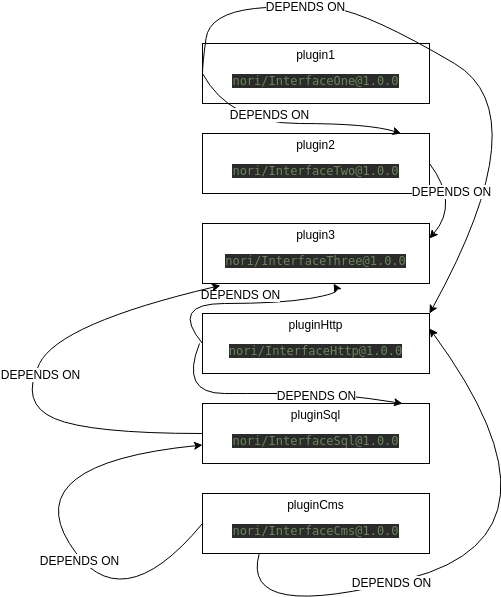

The diagram above was exported from draw.io. Its source (the exported page's mxGraphModel, read from the mxfile embedded in the PNG):
<mxGraphModel dx="1355" dy="729" grid="1" gridSize="10" guides="1" tooltips="1" connect="1" arrows="1" fold="1" page="1" pageScale="1" pageWidth="827" pageHeight="1169" math="0" shadow="0">
  <root>
    <mxCell id="0" />
    <mxCell id="1" parent="0" />
    <mxCell id="Mb_dR1OUN00MmmIYzumh-1" value="plugin1&lt;br&gt;&lt;pre style=&quot;color: rgb(169 , 183 , 198) ; font-size: 9pt ; background-color: rgb(43 , 43 , 43) ; font-family: &amp;#34;dejavu sans mono&amp;#34;&quot;&gt;&lt;span style=&quot;color: rgb(106 , 135 , 89)&quot;&gt;nori/InterfaceOne@1.0.0&lt;/span&gt;&lt;/pre&gt;" style="rounded=0;whiteSpace=wrap;html=1;" parent="1" vertex="1">
      <mxGeometry x="373" y="130" width="227" height="60" as="geometry" />
    </mxCell>
    <mxCell id="Mb_dR1OUN00MmmIYzumh-2" value="plugin2&lt;br&gt;&lt;pre style=&quot;color: rgb(169 , 183 , 198) ; font-size: 9pt ; background-color: rgb(43 , 43 , 43) ; font-family: &amp;#34;dejavu sans mono&amp;#34;&quot;&gt;&lt;span style=&quot;color: rgb(106 , 135 , 89)&quot;&gt;nori/InterfaceTwo@1.0.0&lt;/span&gt;&lt;/pre&gt;" style="rounded=0;whiteSpace=wrap;html=1;" parent="1" vertex="1">
      <mxGeometry x="373" y="220" width="227" height="60" as="geometry" />
    </mxCell>
    <mxCell id="Mb_dR1OUN00MmmIYzumh-5" value="plugin3&lt;br&gt;&lt;pre style=&quot;color: rgb(169 , 183 , 198) ; font-size: 9pt ; background-color: rgb(43 , 43 , 43) ; font-family: &amp;#34;dejavu sans mono&amp;#34;&quot;&gt;&lt;span style=&quot;color: rgb(106 , 135 , 89)&quot;&gt;nori/InterfaceThree@1.0.0&lt;/span&gt;&lt;/pre&gt;" style="rounded=0;whiteSpace=wrap;html=1;" parent="1" vertex="1">
      <mxGeometry x="373" y="310" width="227" height="60" as="geometry" />
    </mxCell>
    <mxCell id="Mb_dR1OUN00MmmIYzumh-6" value="pluginHttp&lt;br&gt;&lt;pre style=&quot;color: rgb(169 , 183 , 198) ; font-size: 9pt ; background-color: rgb(43 , 43 , 43) ; font-family: &amp;#34;dejavu sans mono&amp;#34;&quot;&gt;&lt;span style=&quot;color: rgb(106 , 135 , 89)&quot;&gt;nori/InterfaceHttp@1.0.0&lt;/span&gt;&lt;/pre&gt;" style="rounded=0;whiteSpace=wrap;html=1;" parent="1" vertex="1">
      <mxGeometry x="373" y="400" width="227" height="60" as="geometry" />
    </mxCell>
    <mxCell id="Mb_dR1OUN00MmmIYzumh-15" value="Text" style="text;html=1;align=center;verticalAlign=middle;resizable=0;points=[];autosize=1;fontColor=#FFFFFF;" parent="1" vertex="1">
      <mxGeometry x="606" y="260" width="40" height="20" as="geometry" />
    </mxCell>
    <mxCell id="PGa90SF6oy_zPqkGrfZM-2" value="pluginSql&lt;br&gt;&lt;pre style=&quot;color: rgb(169 , 183 , 198) ; font-size: 9pt ; background-color: rgb(43 , 43 , 43) ; font-family: &amp;#34;dejavu sans mono&amp;#34;&quot;&gt;&lt;span style=&quot;color: rgb(106 , 135 , 89)&quot;&gt;nori/InterfaceSql@1.0.0&lt;/span&gt;&lt;/pre&gt;" style="rounded=0;whiteSpace=wrap;html=1;" parent="1" vertex="1">
      <mxGeometry x="373" y="490" width="227" height="60" as="geometry" />
    </mxCell>
    <mxCell id="PGa90SF6oy_zPqkGrfZM-5" value="pluginCms&lt;br&gt;&lt;pre style=&quot;color: rgb(169 , 183 , 198) ; font-size: 9pt ; background-color: rgb(43 , 43 , 43) ; font-family: &amp;#34;dejavu sans mono&amp;#34;&quot;&gt;&lt;span style=&quot;color: rgb(106 , 135 , 89)&quot;&gt;nori/InterfaceCms@1.0.0&lt;/span&gt;&lt;/pre&gt;" style="rounded=0;whiteSpace=wrap;html=1;" parent="1" vertex="1">
      <mxGeometry x="373" y="580" width="227" height="60" as="geometry" />
    </mxCell>
    <mxCell id="PGa90SF6oy_zPqkGrfZM-12" value="" style="curved=1;endArrow=classic;html=1;exitX=0;exitY=0.5;exitDx=0;exitDy=0;entryX=0.875;entryY=0;entryDx=0;entryDy=0;entryPerimeter=0;" parent="1" source="Mb_dR1OUN00MmmIYzumh-1" target="Mb_dR1OUN00MmmIYzumh-2" edge="1">
      <mxGeometry width="50" height="50" relative="1" as="geometry">
        <mxPoint x="440" y="80" as="sourcePoint" />
        <mxPoint x="860" y="80" as="targetPoint" />
        <Array as="points">
          <mxPoint x="400" y="210" />
          <mxPoint x="540" y="210" />
        </Array>
      </mxGeometry>
    </mxCell>
    <mxCell id="PGa90SF6oy_zPqkGrfZM-13" value="DEPENDS ON" style="text;html=1;align=center;verticalAlign=middle;resizable=0;points=[];labelBackgroundColor=#ffffff;" parent="PGa90SF6oy_zPqkGrfZM-12" vertex="1" connectable="0">
      <mxGeometry x="-0.3951" y="-2" relative="1" as="geometry">
        <mxPoint x="26.82" y="-12" as="offset" />
      </mxGeometry>
    </mxCell>
    <mxCell id="PGa90SF6oy_zPqkGrfZM-15" value="" style="curved=1;endArrow=classic;html=1;exitX=0;exitY=0.5;exitDx=0;exitDy=0;entryX=1;entryY=0;entryDx=0;entryDy=0;" parent="1" source="Mb_dR1OUN00MmmIYzumh-1" target="Mb_dR1OUN00MmmIYzumh-6" edge="1">
      <mxGeometry width="50" height="50" relative="1" as="geometry">
        <mxPoint x="290" y="210" as="sourcePoint" />
        <mxPoint x="870" y="30" as="targetPoint" />
        <Array as="points">
          <mxPoint x="373" y="150" />
          <mxPoint x="380" y="100" />
          <mxPoint x="470" y="90" />
          <mxPoint x="540" y="100" />
          <mxPoint x="710" y="200" />
        </Array>
      </mxGeometry>
    </mxCell>
    <mxCell id="PGa90SF6oy_zPqkGrfZM-16" value="DEPENDS ON" style="text;html=1;align=center;verticalAlign=middle;resizable=0;points=[];labelBackgroundColor=#ffffff;" parent="PGa90SF6oy_zPqkGrfZM-15" vertex="1" connectable="0">
      <mxGeometry x="-0.5139" y="-2" relative="1" as="geometry">
        <mxPoint as="offset" />
      </mxGeometry>
    </mxCell>
    <mxCell id="PGa90SF6oy_zPqkGrfZM-21" value="" style="curved=1;endArrow=classic;html=1;exitX=0;exitY=0.5;exitDx=0;exitDy=0;" parent="1" source="Mb_dR1OUN00MmmIYzumh-6" target="Mb_dR1OUN00MmmIYzumh-5" edge="1">
      <mxGeometry width="50" height="50" relative="1" as="geometry">
        <mxPoint x="370" y="710" as="sourcePoint" />
        <mxPoint x="420" y="660" as="targetPoint" />
        <Array as="points">
          <mxPoint x="340" y="390" />
          <mxPoint x="450" y="390" />
          <mxPoint x="510" y="380" />
        </Array>
      </mxGeometry>
    </mxCell>
    <mxCell id="PGa90SF6oy_zPqkGrfZM-22" value="DEPENDS ON" style="text;html=1;align=center;verticalAlign=middle;resizable=0;points=[];labelBackgroundColor=#ffffff;" parent="PGa90SF6oy_zPqkGrfZM-21" vertex="1" connectable="0">
      <mxGeometry x="-0.0102" y="-2" relative="1" as="geometry">
        <mxPoint x="6.57" y="-11.46" as="offset" />
      </mxGeometry>
    </mxCell>
    <mxCell id="PGa90SF6oy_zPqkGrfZM-23" value="" style="curved=1;endArrow=classic;html=1;entryX=0.881;entryY=0;entryDx=0;entryDy=0;entryPerimeter=0;" parent="1" edge="1" target="PGa90SF6oy_zPqkGrfZM-2">
      <mxGeometry width="50" height="50" relative="1" as="geometry">
        <mxPoint x="370" y="430" as="sourcePoint" />
        <mxPoint x="570" y="500" as="targetPoint" />
        <Array as="points">
          <mxPoint x="350" y="480" />
          <mxPoint x="440" y="480" />
          <mxPoint x="510" y="480" />
        </Array>
      </mxGeometry>
    </mxCell>
    <mxCell id="PGa90SF6oy_zPqkGrfZM-24" value="DEPENDS ON" style="text;html=1;align=center;verticalAlign=middle;resizable=0;points=[];labelBackgroundColor=#ffffff;" parent="PGa90SF6oy_zPqkGrfZM-23" vertex="1" connectable="0">
      <mxGeometry x="0.3703" y="-1" relative="1" as="geometry">
        <mxPoint as="offset" />
      </mxGeometry>
    </mxCell>
    <mxCell id="PGa90SF6oy_zPqkGrfZM-26" value="" style="curved=1;endArrow=classic;html=1;entryX=1;entryY=0.25;entryDx=0;entryDy=0;exitX=1;exitY=0.5;exitDx=0;exitDy=0;" parent="1" source="Mb_dR1OUN00MmmIYzumh-2" target="Mb_dR1OUN00MmmIYzumh-5" edge="1">
      <mxGeometry width="50" height="50" relative="1" as="geometry">
        <mxPoint x="360" y="710" as="sourcePoint" />
        <mxPoint x="410" y="660" as="targetPoint" />
        <Array as="points">
          <mxPoint x="630" y="290" />
        </Array>
      </mxGeometry>
    </mxCell>
    <mxCell id="PGa90SF6oy_zPqkGrfZM-27" value="DEPENDS ON" style="text;html=1;align=center;verticalAlign=middle;resizable=0;points=[];labelBackgroundColor=#ffffff;" parent="PGa90SF6oy_zPqkGrfZM-26" vertex="1" connectable="0">
      <mxGeometry x="-0.2798" y="1" relative="1" as="geometry">
        <mxPoint as="offset" />
      </mxGeometry>
    </mxCell>
    <mxCell id="PGa90SF6oy_zPqkGrfZM-28" value="" style="curved=1;endArrow=classic;html=1;exitX=0;exitY=0.5;exitDx=0;exitDy=0;entryX=0.079;entryY=1.033;entryDx=0;entryDy=0;entryPerimeter=0;" parent="1" source="PGa90SF6oy_zPqkGrfZM-2" target="Mb_dR1OUN00MmmIYzumh-5" edge="1">
      <mxGeometry width="50" height="50" relative="1" as="geometry">
        <mxPoint x="360" y="710" as="sourcePoint" />
        <mxPoint x="500" y="340" as="targetPoint" />
        <Array as="points">
          <mxPoint x="260" y="520" />
          <mxPoint x="190" y="490" />
          <mxPoint x="230" y="410" />
        </Array>
      </mxGeometry>
    </mxCell>
    <mxCell id="PGa90SF6oy_zPqkGrfZM-29" value="DEPENDS ON" style="text;html=1;align=center;verticalAlign=middle;resizable=0;points=[];labelBackgroundColor=#ffffff;" parent="PGa90SF6oy_zPqkGrfZM-28" vertex="1" connectable="0">
      <mxGeometry x="-0.7081" y="8" relative="1" as="geometry">
        <mxPoint x="-98" y="-68" as="offset" />
      </mxGeometry>
    </mxCell>
    <mxCell id="PGa90SF6oy_zPqkGrfZM-31" value="" style="curved=1;endArrow=classic;html=1;exitX=0.25;exitY=1;exitDx=0;exitDy=0;entryX=1;entryY=0.25;entryDx=0;entryDy=0;" parent="1" source="PGa90SF6oy_zPqkGrfZM-5" target="Mb_dR1OUN00MmmIYzumh-6" edge="1">
      <mxGeometry width="50" height="50" relative="1" as="geometry">
        <mxPoint x="360" y="710" as="sourcePoint" />
        <mxPoint x="410" y="660" as="targetPoint" />
        <Array as="points">
          <mxPoint x="410" y="710" />
          <mxPoint x="750" y="620" />
        </Array>
      </mxGeometry>
    </mxCell>
    <mxCell id="PGa90SF6oy_zPqkGrfZM-33" value="DEPENDS ON" style="text;html=1;align=center;verticalAlign=middle;resizable=0;points=[];labelBackgroundColor=#ffffff;" parent="PGa90SF6oy_zPqkGrfZM-31" vertex="1" connectable="0">
      <mxGeometry x="-0.3234" y="1" relative="1" as="geometry">
        <mxPoint as="offset" />
      </mxGeometry>
    </mxCell>
    <mxCell id="PGa90SF6oy_zPqkGrfZM-32" value="" style="curved=1;endArrow=classic;html=1;exitX=0;exitY=0.5;exitDx=0;exitDy=0;" parent="1" source="PGa90SF6oy_zPqkGrfZM-5" target="PGa90SF6oy_zPqkGrfZM-2" edge="1">
      <mxGeometry width="50" height="50" relative="1" as="geometry">
        <mxPoint x="360" y="780" as="sourcePoint" />
        <mxPoint x="700" y="781" as="targetPoint" />
        <Array as="points">
          <mxPoint x="290" y="710" />
          <mxPoint x="190" y="550" />
        </Array>
      </mxGeometry>
    </mxCell>
    <mxCell id="PGa90SF6oy_zPqkGrfZM-36" value="DEPENDS ON" style="text;html=1;align=center;verticalAlign=middle;resizable=0;points=[];labelBackgroundColor=#ffffff;" parent="PGa90SF6oy_zPqkGrfZM-32" vertex="1" connectable="0">
      <mxGeometry x="-0.1838" y="1" relative="1" as="geometry">
        <mxPoint as="offset" />
      </mxGeometry>
    </mxCell>
  </root>
</mxGraphModel>